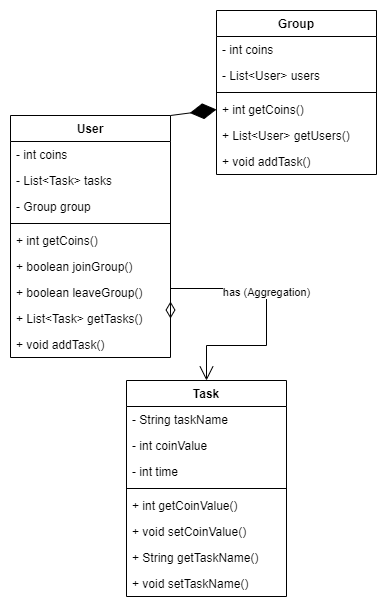

The diagram above was exported from draw.io. Its source (the exported page's mxGraphModel, read from the mxfile embedded in the PNG):
<mxGraphModel dx="850" dy="450" grid="1" gridSize="10" guides="1" tooltips="1" connect="1" arrows="1" fold="1" page="1" pageScale="1" pageWidth="827" pageHeight="1169" math="0" shadow="0">
  <root>
    <mxCell id="WIyWlLk6GJQsqaUBKTNV-0" />
    <mxCell id="WIyWlLk6GJQsqaUBKTNV-1" parent="WIyWlLk6GJQsqaUBKTNV-0" />
    <mxCell id="cp_BUHVdcrvB0oGrA_ab-23" value="" style="endArrow=diamondThin;endFill=1;endSize=24;html=1;rounded=0;entryX=0;entryY=0.5;entryDx=0;entryDy=0;exitX=1;exitY=0;exitDx=0;exitDy=0;" parent="WIyWlLk6GJQsqaUBKTNV-1" source="4ksRkFlSexyEabPPJXXZ-4" target="4ksRkFlSexyEabPPJXXZ-36" edge="1">
      <mxGeometry width="160" relative="1" as="geometry">
        <mxPoint x="411" y="317" as="sourcePoint" />
        <mxPoint x="645" y="215" as="targetPoint" />
      </mxGeometry>
    </mxCell>
    <mxCell id="4ksRkFlSexyEabPPJXXZ-4" value="User" style="swimlane;fontStyle=1;align=center;verticalAlign=top;childLayout=stackLayout;horizontal=1;startSize=26;horizontalStack=0;resizeParent=1;resizeParentMax=0;resizeLast=0;collapsible=1;marginBottom=0;" parent="WIyWlLk6GJQsqaUBKTNV-1" vertex="1">
      <mxGeometry x="334" y="265" width="160" height="242" as="geometry" />
    </mxCell>
    <mxCell id="4ksRkFlSexyEabPPJXXZ-5" value="- int coins" style="text;strokeColor=none;fillColor=none;align=left;verticalAlign=top;spacingLeft=4;spacingRight=4;overflow=hidden;rotatable=0;points=[[0,0.5],[1,0.5]];portConstraint=eastwest;" parent="4ksRkFlSexyEabPPJXXZ-4" vertex="1">
      <mxGeometry y="26" width="160" height="26" as="geometry" />
    </mxCell>
    <mxCell id="4ksRkFlSexyEabPPJXXZ-11" value="- List&lt;Task&gt; tasks" style="text;strokeColor=none;fillColor=none;align=left;verticalAlign=top;spacingLeft=4;spacingRight=4;overflow=hidden;rotatable=0;points=[[0,0.5],[1,0.5]];portConstraint=eastwest;" parent="4ksRkFlSexyEabPPJXXZ-4" vertex="1">
      <mxGeometry y="52" width="160" height="26" as="geometry" />
    </mxCell>
    <mxCell id="4ksRkFlSexyEabPPJXXZ-12" value="- Group group" style="text;strokeColor=none;fillColor=none;align=left;verticalAlign=top;spacingLeft=4;spacingRight=4;overflow=hidden;rotatable=0;points=[[0,0.5],[1,0.5]];portConstraint=eastwest;" parent="4ksRkFlSexyEabPPJXXZ-4" vertex="1">
      <mxGeometry y="78" width="160" height="26" as="geometry" />
    </mxCell>
    <mxCell id="4ksRkFlSexyEabPPJXXZ-6" value="" style="line;strokeWidth=1;fillColor=none;align=left;verticalAlign=middle;spacingTop=-1;spacingLeft=3;spacingRight=3;rotatable=0;labelPosition=right;points=[];portConstraint=eastwest;strokeColor=inherit;" parent="4ksRkFlSexyEabPPJXXZ-4" vertex="1">
      <mxGeometry y="104" width="160" height="8" as="geometry" />
    </mxCell>
    <mxCell id="4ksRkFlSexyEabPPJXXZ-7" value="+ int getCoins()" style="text;strokeColor=none;fillColor=none;align=left;verticalAlign=top;spacingLeft=4;spacingRight=4;overflow=hidden;rotatable=0;points=[[0,0.5],[1,0.5]];portConstraint=eastwest;" parent="4ksRkFlSexyEabPPJXXZ-4" vertex="1">
      <mxGeometry y="112" width="160" height="26" as="geometry" />
    </mxCell>
    <mxCell id="4ksRkFlSexyEabPPJXXZ-8" value="+ boolean joinGroup()" style="text;strokeColor=none;fillColor=none;align=left;verticalAlign=top;spacingLeft=4;spacingRight=4;overflow=hidden;rotatable=0;points=[[0,0.5],[1,0.5]];portConstraint=eastwest;" parent="4ksRkFlSexyEabPPJXXZ-4" vertex="1">
      <mxGeometry y="138" width="160" height="26" as="geometry" />
    </mxCell>
    <mxCell id="4ksRkFlSexyEabPPJXXZ-9" value="+ boolean leaveGroup() " style="text;strokeColor=none;fillColor=none;align=left;verticalAlign=top;spacingLeft=4;spacingRight=4;overflow=hidden;rotatable=0;points=[[0,0.5],[1,0.5]];portConstraint=eastwest;" parent="4ksRkFlSexyEabPPJXXZ-4" vertex="1">
      <mxGeometry y="164" width="160" height="26" as="geometry" />
    </mxCell>
    <mxCell id="4ksRkFlSexyEabPPJXXZ-10" value="+ List&lt;Task&gt; getTasks()" style="text;strokeColor=none;fillColor=none;align=left;verticalAlign=top;spacingLeft=4;spacingRight=4;overflow=hidden;rotatable=0;points=[[0,0.5],[1,0.5]];portConstraint=eastwest;" parent="4ksRkFlSexyEabPPJXXZ-4" vertex="1">
      <mxGeometry y="190" width="160" height="26" as="geometry" />
    </mxCell>
    <mxCell id="5kSx6pPJ9cNWG7Qzj2d1-0" value="+ void addTask()" style="text;strokeColor=none;fillColor=none;align=left;verticalAlign=top;spacingLeft=4;spacingRight=4;overflow=hidden;rotatable=0;points=[[0,0.5],[1,0.5]];portConstraint=eastwest;" vertex="1" parent="4ksRkFlSexyEabPPJXXZ-4">
      <mxGeometry y="216" width="160" height="26" as="geometry" />
    </mxCell>
    <mxCell id="4ksRkFlSexyEabPPJXXZ-22" value="Task" style="swimlane;fontStyle=1;align=center;verticalAlign=top;childLayout=stackLayout;horizontal=1;startSize=26;horizontalStack=0;resizeParent=1;resizeParentMax=0;resizeLast=0;collapsible=1;marginBottom=0;" parent="WIyWlLk6GJQsqaUBKTNV-1" vertex="1">
      <mxGeometry x="450" y="530" width="160" height="216" as="geometry" />
    </mxCell>
    <mxCell id="4ksRkFlSexyEabPPJXXZ-23" value="- String taskName" style="text;strokeColor=none;fillColor=none;align=left;verticalAlign=top;spacingLeft=4;spacingRight=4;overflow=hidden;rotatable=0;points=[[0,0.5],[1,0.5]];portConstraint=eastwest;" parent="4ksRkFlSexyEabPPJXXZ-22" vertex="1">
      <mxGeometry y="26" width="160" height="26" as="geometry" />
    </mxCell>
    <mxCell id="4ksRkFlSexyEabPPJXXZ-24" value="- int coinValue" style="text;strokeColor=none;fillColor=none;align=left;verticalAlign=top;spacingLeft=4;spacingRight=4;overflow=hidden;rotatable=0;points=[[0,0.5],[1,0.5]];portConstraint=eastwest;" parent="4ksRkFlSexyEabPPJXXZ-22" vertex="1">
      <mxGeometry y="52" width="160" height="26" as="geometry" />
    </mxCell>
    <mxCell id="4ksRkFlSexyEabPPJXXZ-25" value="- int time" style="text;strokeColor=none;fillColor=none;align=left;verticalAlign=top;spacingLeft=4;spacingRight=4;overflow=hidden;rotatable=0;points=[[0,0.5],[1,0.5]];portConstraint=eastwest;" parent="4ksRkFlSexyEabPPJXXZ-22" vertex="1">
      <mxGeometry y="78" width="160" height="26" as="geometry" />
    </mxCell>
    <mxCell id="4ksRkFlSexyEabPPJXXZ-26" value="" style="line;strokeWidth=1;fillColor=none;align=left;verticalAlign=middle;spacingTop=-1;spacingLeft=3;spacingRight=3;rotatable=0;labelPosition=right;points=[];portConstraint=eastwest;strokeColor=inherit;" parent="4ksRkFlSexyEabPPJXXZ-22" vertex="1">
      <mxGeometry y="104" width="160" height="8" as="geometry" />
    </mxCell>
    <mxCell id="4ksRkFlSexyEabPPJXXZ-27" value="+ int getCoinValue()" style="text;strokeColor=none;fillColor=none;align=left;verticalAlign=top;spacingLeft=4;spacingRight=4;overflow=hidden;rotatable=0;points=[[0,0.5],[1,0.5]];portConstraint=eastwest;" parent="4ksRkFlSexyEabPPJXXZ-22" vertex="1">
      <mxGeometry y="112" width="160" height="26" as="geometry" />
    </mxCell>
    <mxCell id="4ksRkFlSexyEabPPJXXZ-28" value="+ void setCoinValue()" style="text;strokeColor=none;fillColor=none;align=left;verticalAlign=top;spacingLeft=4;spacingRight=4;overflow=hidden;rotatable=0;points=[[0,0.5],[1,0.5]];portConstraint=eastwest;" parent="4ksRkFlSexyEabPPJXXZ-22" vertex="1">
      <mxGeometry y="138" width="160" height="26" as="geometry" />
    </mxCell>
    <mxCell id="4ksRkFlSexyEabPPJXXZ-29" value="+ String getTaskName()" style="text;strokeColor=none;fillColor=none;align=left;verticalAlign=top;spacingLeft=4;spacingRight=4;overflow=hidden;rotatable=0;points=[[0,0.5],[1,0.5]];portConstraint=eastwest;" parent="4ksRkFlSexyEabPPJXXZ-22" vertex="1">
      <mxGeometry y="164" width="160" height="26" as="geometry" />
    </mxCell>
    <mxCell id="4ksRkFlSexyEabPPJXXZ-30" value="+ void setTaskName()" style="text;strokeColor=none;fillColor=none;align=left;verticalAlign=top;spacingLeft=4;spacingRight=4;overflow=hidden;rotatable=0;points=[[0,0.5],[1,0.5]];portConstraint=eastwest;" parent="4ksRkFlSexyEabPPJXXZ-22" vertex="1">
      <mxGeometry y="190" width="160" height="26" as="geometry" />
    </mxCell>
    <mxCell id="4ksRkFlSexyEabPPJXXZ-31" value="Group" style="swimlane;fontStyle=1;align=center;verticalAlign=top;childLayout=stackLayout;horizontal=1;startSize=26;horizontalStack=0;resizeParent=1;resizeParentMax=0;resizeLast=0;collapsible=1;marginBottom=0;" parent="WIyWlLk6GJQsqaUBKTNV-1" vertex="1">
      <mxGeometry x="540" y="160" width="160" height="164" as="geometry" />
    </mxCell>
    <mxCell id="4ksRkFlSexyEabPPJXXZ-32" value="- int coins" style="text;strokeColor=none;fillColor=none;align=left;verticalAlign=top;spacingLeft=4;spacingRight=4;overflow=hidden;rotatable=0;points=[[0,0.5],[1,0.5]];portConstraint=eastwest;" parent="4ksRkFlSexyEabPPJXXZ-31" vertex="1">
      <mxGeometry y="26" width="160" height="26" as="geometry" />
    </mxCell>
    <mxCell id="4ksRkFlSexyEabPPJXXZ-33" value="- List&lt;User&gt; users" style="text;strokeColor=none;fillColor=none;align=left;verticalAlign=top;spacingLeft=4;spacingRight=4;overflow=hidden;rotatable=0;points=[[0,0.5],[1,0.5]];portConstraint=eastwest;" parent="4ksRkFlSexyEabPPJXXZ-31" vertex="1">
      <mxGeometry y="52" width="160" height="26" as="geometry" />
    </mxCell>
    <mxCell id="4ksRkFlSexyEabPPJXXZ-35" value="" style="line;strokeWidth=1;fillColor=none;align=left;verticalAlign=middle;spacingTop=-1;spacingLeft=3;spacingRight=3;rotatable=0;labelPosition=right;points=[];portConstraint=eastwest;strokeColor=inherit;" parent="4ksRkFlSexyEabPPJXXZ-31" vertex="1">
      <mxGeometry y="78" width="160" height="8" as="geometry" />
    </mxCell>
    <mxCell id="4ksRkFlSexyEabPPJXXZ-36" value="+ int getCoins()" style="text;strokeColor=none;fillColor=none;align=left;verticalAlign=top;spacingLeft=4;spacingRight=4;overflow=hidden;rotatable=0;points=[[0,0.5],[1,0.5]];portConstraint=eastwest;" parent="4ksRkFlSexyEabPPJXXZ-31" vertex="1">
      <mxGeometry y="86" width="160" height="26" as="geometry" />
    </mxCell>
    <mxCell id="5kSx6pPJ9cNWG7Qzj2d1-10" value="+ List&lt;User&gt; getUsers()" style="text;strokeColor=none;fillColor=none;align=left;verticalAlign=top;spacingLeft=4;spacingRight=4;overflow=hidden;rotatable=0;points=[[0,0.5],[1,0.5]];portConstraint=eastwest;" vertex="1" parent="4ksRkFlSexyEabPPJXXZ-31">
      <mxGeometry y="112" width="160" height="26" as="geometry" />
    </mxCell>
    <mxCell id="5kSx6pPJ9cNWG7Qzj2d1-1" value="+ void addTask()" style="text;strokeColor=none;fillColor=none;align=left;verticalAlign=top;spacingLeft=4;spacingRight=4;overflow=hidden;rotatable=0;points=[[0,0.5],[1,0.5]];portConstraint=eastwest;" vertex="1" parent="4ksRkFlSexyEabPPJXXZ-31">
      <mxGeometry y="138" width="160" height="26" as="geometry" />
    </mxCell>
    <mxCell id="4ksRkFlSexyEabPPJXXZ-41" value="has (Aggregation)" style="endArrow=open;html=1;endSize=12;startArrow=diamondThin;startSize=14;startFill=0;edgeStyle=orthogonalEdgeStyle;rounded=0;exitX=1;exitY=0.5;exitDx=0;exitDy=0;entryX=0.5;entryY=0;entryDx=0;entryDy=0;" parent="WIyWlLk6GJQsqaUBKTNV-1" source="4ksRkFlSexyEabPPJXXZ-10" target="4ksRkFlSexyEabPPJXXZ-22" edge="1">
      <mxGeometry x="-0.0646" relative="1" as="geometry">
        <mxPoint x="344" y="448" as="sourcePoint" />
        <mxPoint x="320" y="525" as="targetPoint" />
        <Array as="points">
          <mxPoint x="494" y="438" />
          <mxPoint x="590" y="438" />
          <mxPoint x="590" y="495" />
          <mxPoint x="530" y="495" />
        </Array>
        <mxPoint as="offset" />
      </mxGeometry>
    </mxCell>
  </root>
</mxGraphModel>